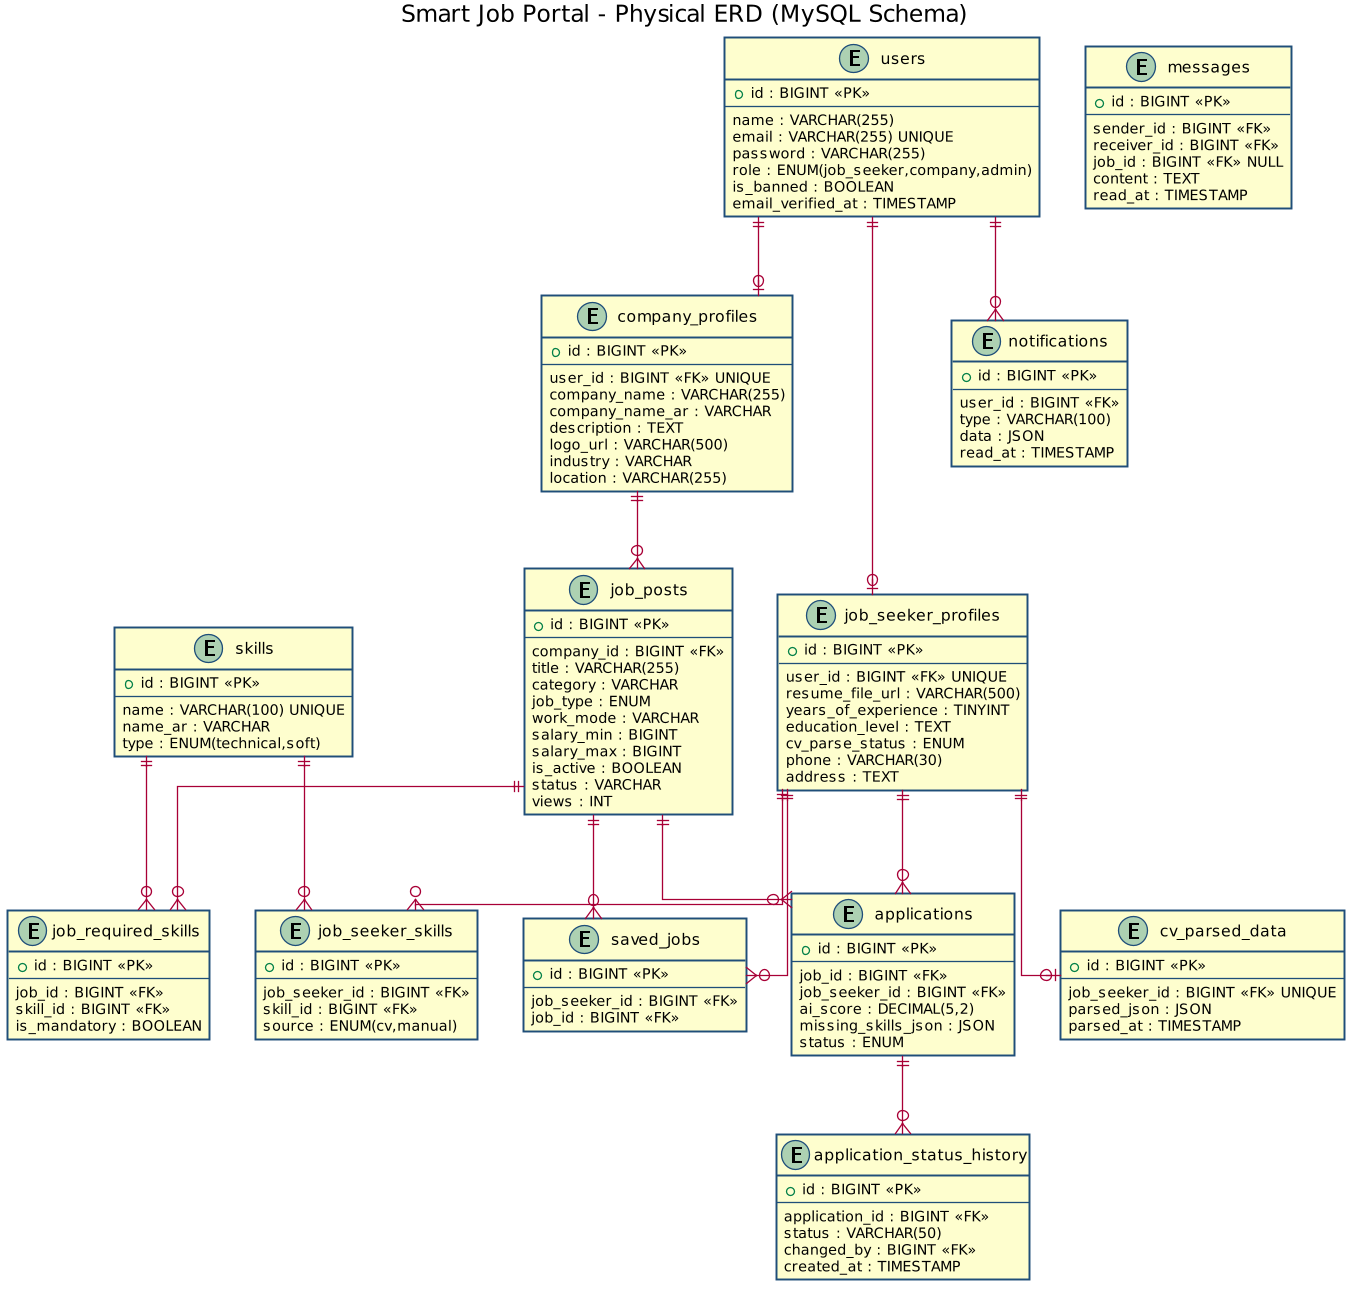

The diagram above was rendered by PlantUML. Its source (embedded in the PNG):
@startuml
skinparam dpi 125
skinparam shadowing false
skinparam defaultFontName Arial
skinparam linetype ortho
skinparam classBorderColor #1F4E79
title Smart Job Portal - Physical ERD (MySQL Schema)

entity "users" as users {
  + id : BIGINT <<PK>>
  --
  name : VARCHAR(255)
  email : VARCHAR(255) UNIQUE
  password : VARCHAR(255)
  role : ENUM(job_seeker,company,admin)
  is_banned : BOOLEAN
  email_verified_at : TIMESTAMP
}
entity "job_seeker_profiles" as jsp {
  + id : BIGINT <<PK>>
  --
  user_id : BIGINT <<FK>> UNIQUE
  resume_file_url : VARCHAR(500)
  years_of_experience : TINYINT
  education_level : TEXT
  cv_parse_status : ENUM
  phone : VARCHAR(30)
  address : TEXT
}
entity "company_profiles" as cp {
  + id : BIGINT <<PK>>
  --
  user_id : BIGINT <<FK>> UNIQUE
  company_name : VARCHAR(255)
  company_name_ar : VARCHAR
  description : TEXT
  logo_url : VARCHAR(500)
  industry : VARCHAR
  location : VARCHAR(255)
}
entity "skills" as sk {
  + id : BIGINT <<PK>>
  --
  name : VARCHAR(100) UNIQUE
  name_ar : VARCHAR
  type : ENUM(technical,soft)
}
entity "job_posts" as jp {
  + id : BIGINT <<PK>>
  --
  company_id : BIGINT <<FK>>
  title : VARCHAR(255)
  category : VARCHAR
  job_type : ENUM
  work_mode : VARCHAR
  salary_min : BIGINT
  salary_max : BIGINT
  is_active : BOOLEAN
  status : VARCHAR
  views : INT
}
entity "job_required_skills" as jrs {
  + id : BIGINT <<PK>>
  --
  job_id : BIGINT <<FK>>
  skill_id : BIGINT <<FK>>
  is_mandatory : BOOLEAN
}
entity "job_seeker_skills" as jss {
  + id : BIGINT <<PK>>
  --
  job_seeker_id : BIGINT <<FK>>
  skill_id : BIGINT <<FK>>
  source : ENUM(cv,manual)
}
entity "applications" as app {
  + id : BIGINT <<PK>>
  --
  job_id : BIGINT <<FK>>
  job_seeker_id : BIGINT <<FK>>
  ai_score : DECIMAL(5,2)
  missing_skills_json : JSON
  status : ENUM
}
entity "application_status_history" as ash {
  + id : BIGINT <<PK>>
  --
  application_id : BIGINT <<FK>>
  status : VARCHAR(50)
  changed_by : BIGINT <<FK>>
  created_at : TIMESTAMP
}
entity "cv_parsed_data" as cpd {
  + id : BIGINT <<PK>>
  --
  job_seeker_id : BIGINT <<FK>> UNIQUE
  parsed_json : JSON
  parsed_at : TIMESTAMP
}
entity "saved_jobs" as sj {
  + id : BIGINT <<PK>>
  --
  job_seeker_id : BIGINT <<FK>>
  job_id : BIGINT <<FK>>
}
entity "messages" as msg {
  + id : BIGINT <<PK>>
  --
  sender_id : BIGINT <<FK>>
  receiver_id : BIGINT <<FK>>
  job_id : BIGINT <<FK>> NULL
  content : TEXT
  read_at : TIMESTAMP
}
entity "notifications" as ntf {
  + id : BIGINT <<PK>>
  --
  user_id : BIGINT <<FK>>
  type : VARCHAR(100)
  data : JSON
  read_at : TIMESTAMP
}

users ||--o| jsp
users ||--o| cp
users ||--o{ ntf
cp ||--o{ jp
jp ||--o{ jrs
sk ||--o{ jrs
jsp ||--o{ jss
sk ||--o{ jss
jsp ||--o{ app
jp ||--o{ app
app ||--o{ ash
jsp ||--o| cpd
jsp ||--o{ sj
jp ||--o{ sj
@enduml